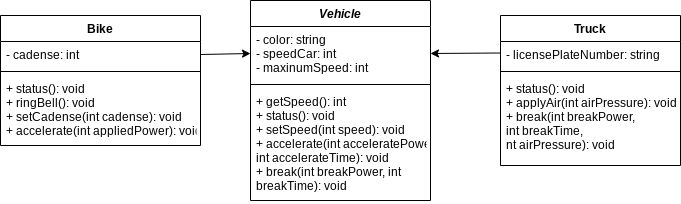

The diagram above was exported from draw.io. Its source (the exported page's mxGraphModel, read from the mxfile embedded in the PNG):
<mxGraphModel dx="1085" dy="401" grid="1" gridSize="10" guides="1" tooltips="1" connect="1" arrows="1" fold="1" page="1" pageScale="1" pageWidth="827" pageHeight="1169" math="0" shadow="0">
  <root>
    <mxCell id="0" />
    <mxCell id="1" parent="0" />
    <mxCell id="2" value="Vehicle" style="swimlane;fontStyle=3;align=center;verticalAlign=top;childLayout=stackLayout;horizontal=1;startSize=26;horizontalStack=0;resizeParent=1;resizeParentMax=0;resizeLast=0;collapsible=1;marginBottom=0;" parent="1" vertex="1">
      <mxGeometry x="50" y="50" width="180" height="200" as="geometry" />
    </mxCell>
    <mxCell id="3" value="- color: string&#10;- speedCar: int&#10;- maxinumSpeed: int" style="text;strokeColor=none;fillColor=none;align=left;verticalAlign=top;spacingLeft=4;spacingRight=4;overflow=hidden;rotatable=0;points=[[0,0.5],[1,0.5]];portConstraint=eastwest;" parent="2" vertex="1">
      <mxGeometry y="26" width="180" height="54" as="geometry" />
    </mxCell>
    <mxCell id="4" value="" style="line;strokeWidth=1;fillColor=none;align=left;verticalAlign=middle;spacingTop=-1;spacingLeft=3;spacingRight=3;rotatable=0;labelPosition=right;points=[];portConstraint=eastwest;" parent="2" vertex="1">
      <mxGeometry y="80" width="180" height="8" as="geometry" />
    </mxCell>
    <mxCell id="5" value="+ getSpeed(): int&#10;+ status(): void&#10;+ setSpeed(int speed): void&#10;+ accelerate(int acceleratePower,&#10;int accelerateTime): void&#10;+ break(int breakPower, int&#10;breakTime): void" style="text;strokeColor=none;fillColor=none;align=left;verticalAlign=top;spacingLeft=4;spacingRight=4;overflow=hidden;rotatable=0;points=[[0,0.5],[1,0.5]];portConstraint=eastwest;" parent="2" vertex="1">
      <mxGeometry y="88" width="180" height="112" as="geometry" />
    </mxCell>
    <mxCell id="14" style="edgeStyle=none;html=1;exitX=0;exitY=0.25;exitDx=0;exitDy=0;entryX=1;entryY=0.5;entryDx=0;entryDy=0;" parent="1" source="8" target="3" edge="1">
      <mxGeometry relative="1" as="geometry" />
    </mxCell>
    <mxCell id="8" value="Truck" style="swimlane;fontStyle=1;align=center;verticalAlign=top;childLayout=stackLayout;horizontal=1;startSize=26;horizontalStack=0;resizeParent=1;resizeParentMax=0;resizeLast=0;collapsible=1;marginBottom=0;" parent="1" vertex="1">
      <mxGeometry x="300" y="65" width="180" height="150" as="geometry" />
    </mxCell>
    <mxCell id="9" value="- licensePlateNumber: string" style="text;strokeColor=none;fillColor=none;align=left;verticalAlign=top;spacingLeft=4;spacingRight=4;overflow=hidden;rotatable=0;points=[[0,0.5],[1,0.5]];portConstraint=eastwest;" parent="8" vertex="1">
      <mxGeometry y="26" width="180" height="26" as="geometry" />
    </mxCell>
    <mxCell id="10" value="" style="line;strokeWidth=1;fillColor=none;align=left;verticalAlign=middle;spacingTop=-1;spacingLeft=3;spacingRight=3;rotatable=0;labelPosition=right;points=[];portConstraint=eastwest;" parent="8" vertex="1">
      <mxGeometry y="52" width="180" height="8" as="geometry" />
    </mxCell>
    <mxCell id="11" value="+ status(): void&#10;+ applyAir(int airPressure): void&#10;+ break(int breakPower,&#10;int breakTime, &#10;nt airPressure): void" style="text;strokeColor=none;fillColor=none;align=left;verticalAlign=top;spacingLeft=4;spacingRight=4;overflow=hidden;rotatable=0;points=[[0,0.5],[1,0.5]];portConstraint=eastwest;" parent="8" vertex="1">
      <mxGeometry y="60" width="180" height="90" as="geometry" />
    </mxCell>
    <mxCell id="15" value="Bike" style="swimlane;fontStyle=1;align=center;verticalAlign=top;childLayout=stackLayout;horizontal=1;startSize=26;horizontalStack=0;resizeParent=1;resizeParentMax=0;resizeLast=0;collapsible=1;marginBottom=0;" parent="1" vertex="1">
      <mxGeometry x="-200" y="65" width="200" height="130" as="geometry" />
    </mxCell>
    <mxCell id="16" value="- cadense: int" style="text;strokeColor=none;fillColor=none;align=left;verticalAlign=top;spacingLeft=4;spacingRight=4;overflow=hidden;rotatable=0;points=[[0,0.5],[1,0.5]];portConstraint=eastwest;" parent="15" vertex="1">
      <mxGeometry y="26" width="200" height="26" as="geometry" />
    </mxCell>
    <mxCell id="17" value="" style="line;strokeWidth=1;fillColor=none;align=left;verticalAlign=middle;spacingTop=-1;spacingLeft=3;spacingRight=3;rotatable=0;labelPosition=right;points=[];portConstraint=eastwest;" parent="15" vertex="1">
      <mxGeometry y="52" width="200" height="8" as="geometry" />
    </mxCell>
    <mxCell id="18" value="+ status(): void&#10;+ ringBell(): void&#10;+ setCadense(int cadense): void&#10;+ accelerate(int appliedPower): void" style="text;strokeColor=none;fillColor=none;align=left;verticalAlign=top;spacingLeft=4;spacingRight=4;overflow=hidden;rotatable=0;points=[[0,0.5],[1,0.5]];portConstraint=eastwest;" parent="15" vertex="1">
      <mxGeometry y="60" width="200" height="70" as="geometry" />
    </mxCell>
    <mxCell id="19" style="edgeStyle=none;html=1;exitX=1;exitY=0.5;exitDx=0;exitDy=0;entryX=0;entryY=0.5;entryDx=0;entryDy=0;" parent="1" source="16" target="3" edge="1">
      <mxGeometry relative="1" as="geometry" />
    </mxCell>
  </root>
</mxGraphModel>